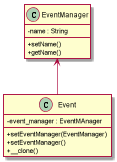

The diagram above was rendered by PlantUML. Its source (embedded in the PNG):
@startuml
skinparam classAttributeIconSize 0


class EventManager{
  {field} - name : String
  {method} + setName()
  {method} + getName()
}

class Event {
  {field} - event_manager : EventMAnager
  {method} + setEventManager(EventManager)
  {method} + setEventManager()
  {method} + __clone()
}


EventManager <-- Event

@enduml